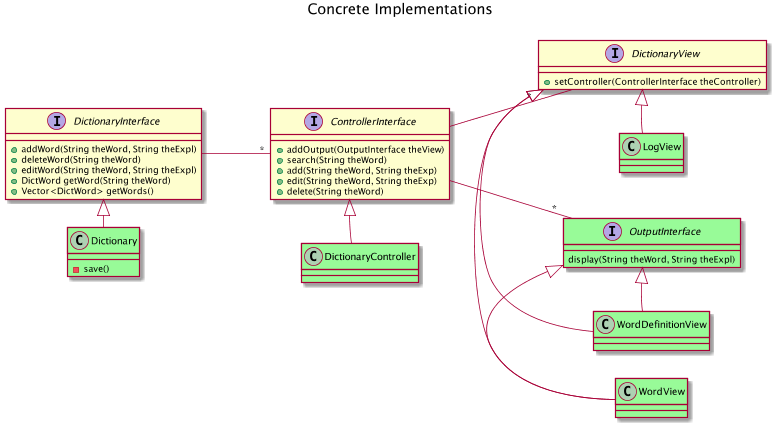

The diagram above was rendered by PlantUML. Its source (embedded in the PNG):
@startuml
scale max 800*600
left to right direction
title Concrete Implementations
interface DictionaryInterface
DictionaryInterface : +addWord(String theWord, String theExpl)
DictionaryInterface : +deleteWord(String theWord)
DictionaryInterface : +editWord(String theWord, String theExpl)
DictionaryInterface : +DictWord getWord(String theWord)
DictionaryInterface : +Vector<DictWord> getWords()

interface DictionaryView
DictionaryView : +setController(ControllerInterface theController)

interface ControllerInterface
ControllerInterface : +addOutput(OutputInterface theView)
ControllerInterface : +search(String theWord)
ControllerInterface : +add(String theWord, String theExp)
ControllerInterface : +edit(String theWord, String theExp)
ControllerInterface : +delete(String theWord)

ControllerInterface -- "*" OutputInterface
interface OutputInterface #PaleGreen
OutputInterface : display(String theWord, String theExpl)

DictionaryInterface -- "*" ControllerInterface
ControllerInterface -- "*" DictionaryView

DictionaryInterface <|- Dictionary
Dictionary : -save()

ControllerInterface <|- DictionaryController

DictionaryView <|- WordView
DictionaryView <|- WordDefinitionView
DictionaryView <|- LogView

OutputInterface <|- WordView
OutputInterface <|- WordDefinitionView

class Dictionary #PaleGreen
class DictionaryController #PaleGreen
class LogView #PaleGreen
class WordDefinitionView #PaleGreen
class WordView #PaleGreen
@enduml